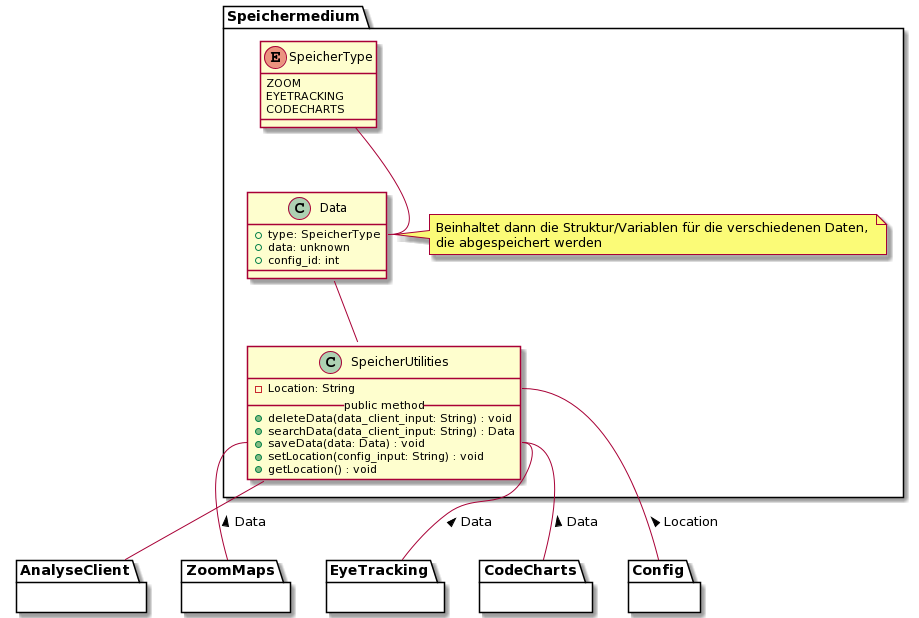

The diagram above was rendered by PlantUML. Its source (embedded in the PNG):
@startuml
' === Speichermedium ===
package Speichermedium {
      ' SpeicherUtilities
      class SpeicherUtilities {
         - Location: String
         __public method__
         + deleteData(data_client_input: String) : void
         + searchData(data_client_input: String) : Data
         + saveData(data: Data) : void
         + setLocation(config_input: String) : void
         + getLocation() : void
     }

      class Data {
         + type: SpeicherType
         + data: unknown
         + config_id: int
      }

      note right of Data
         Beinhaltet dann die Struktur/Variablen für die verschiedenen Daten, 
         die abgespeichert werden
      end note

      ' SpeicherType
      enum SpeicherType {
         ZOOM
         EYETRACKING
         CODECHARTS
      }

      ' Interaktionen
      SpeicherType -- Data::type
      Data -- SpeicherUtilities

     ' Andere Module
     SpeicherUtilities::Location -- Config : < Location
     SpeicherUtilities::saveData -- CodeCharts : < Data
     SpeicherUtilities::saveData -- ZoomMaps : < Data
     SpeicherUtilities::saveData -- EyeTracking : < Data
     SpeicherUtilities -- AnalyseClient
}


' Blackboxen / Andere Module
 package Config {}

 package CodeCharts {}

 package ZoomMaps {}

 package EyeTracking {}

 package AnalyseClient {}
@enduml